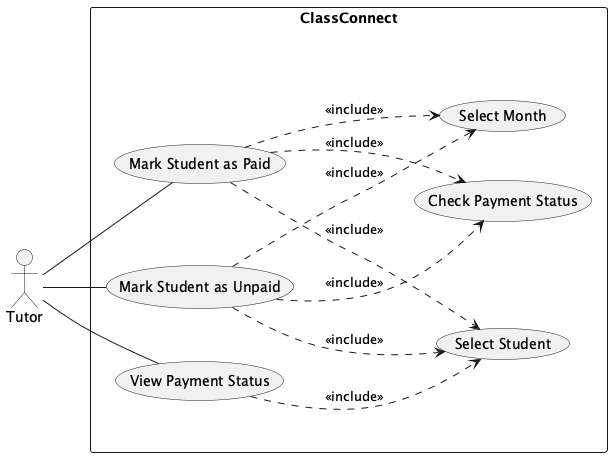

The diagram above was rendered by PlantUML. Its source (embedded in the PNG):
@startuml
left to right direction
skinparam packageStyle rectangle

actor Tutor as T

rectangle "ClassConnect" {
    usecase "Mark Student as Paid" as UC1
    usecase "Mark Student as Unpaid" as UC2
    usecase "View Payment Status" as UC3
    usecase "Select Student" as UC4
    usecase "Select Month" as UC5
    usecase "Check Payment Status" as UC6
}

T -- UC1
T -- UC2
T -- UC3

UC1 ..> UC4 : <<include>>
UC1 ..> UC5 : <<include>>
UC1 ..> UC6 : <<include>>

UC2 ..> UC4 : <<include>>
UC2 ..> UC5 : <<include>>
UC2 ..> UC6 : <<include>>

UC3 ..> UC4 : <<include>>

@enduml